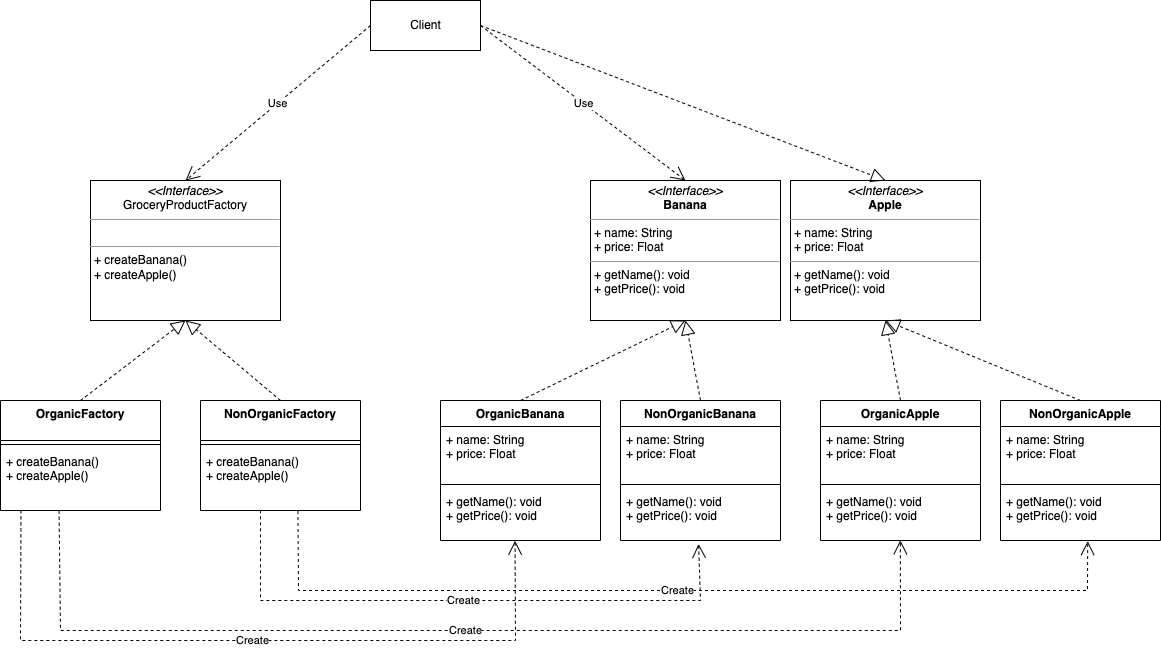

The diagram above was exported from draw.io. Its source (the exported page's mxGraphModel, read from the mxfile embedded in the PNG):
<mxGraphModel dx="2226" dy="801" grid="1" gridSize="10" guides="1" tooltips="1" connect="1" arrows="1" fold="1" page="0" pageScale="1" pageWidth="850" pageHeight="1100" math="0" shadow="0">
  <root>
    <mxCell id="0" />
    <mxCell id="1" parent="0" />
    <mxCell id="qsgKF5wPePcn45zDhUtl-2" value="&lt;p style=&quot;margin:0px;margin-top:4px;text-align:center;&quot;&gt;&lt;i&gt;&amp;lt;&amp;lt;Interface&amp;gt;&amp;gt;&lt;/i&gt;&lt;br&gt;&lt;b&gt;Banana&lt;/b&gt;&lt;/p&gt;&lt;hr size=&quot;1&quot;&gt;&lt;p style=&quot;margin:0px;margin-left:4px;&quot;&gt;+ name: String&amp;nbsp;&lt;/p&gt;&lt;p style=&quot;margin:0px;margin-left:4px;&quot;&gt;+ price: Float&lt;/p&gt;&lt;hr size=&quot;1&quot;&gt;&lt;p style=&quot;margin:0px;margin-left:4px;&quot;&gt;+ getName(): void&lt;br&gt;&lt;/p&gt;&lt;p style=&quot;margin:0px;margin-left:4px;&quot;&gt;+ getPrice(): void&lt;/p&gt;" style="verticalAlign=top;align=left;overflow=fill;fontSize=12;fontFamily=Helvetica;html=1;" vertex="1" parent="1">
      <mxGeometry x="130" y="340" width="190" height="140" as="geometry" />
    </mxCell>
    <mxCell id="qsgKF5wPePcn45zDhUtl-6" value="&lt;p style=&quot;margin:0px;margin-top:4px;text-align:center;&quot;&gt;&lt;i&gt;&amp;lt;&amp;lt;Interface&amp;gt;&amp;gt;&lt;/i&gt;&lt;br&gt;GroceryProductFactory&lt;/p&gt;&lt;hr size=&quot;1&quot;&gt;&lt;p style=&quot;margin:0px;margin-left:4px;&quot;&gt;&lt;br&gt;&lt;/p&gt;&lt;hr size=&quot;1&quot;&gt;&lt;p style=&quot;margin:0px;margin-left:4px;&quot;&gt;+ createBanana()&lt;/p&gt;&lt;p style=&quot;margin:0px;margin-left:4px;&quot;&gt;+ createApple()&lt;/p&gt;" style="verticalAlign=top;align=left;overflow=fill;fontSize=12;fontFamily=Helvetica;html=1;" vertex="1" parent="1">
      <mxGeometry x="-370" y="340" width="190" height="140" as="geometry" />
    </mxCell>
    <mxCell id="qsgKF5wPePcn45zDhUtl-11" value="OrganicFactory" style="swimlane;fontStyle=1;align=center;verticalAlign=top;childLayout=stackLayout;horizontal=1;startSize=40;horizontalStack=0;resizeParent=1;resizeParentMax=0;resizeLast=0;collapsible=1;marginBottom=0;" vertex="1" parent="1">
      <mxGeometry x="-460" y="560" width="160" height="110" as="geometry" />
    </mxCell>
    <mxCell id="qsgKF5wPePcn45zDhUtl-12" value="" style="line;strokeWidth=1;fillColor=none;align=left;verticalAlign=middle;spacingTop=-1;spacingLeft=3;spacingRight=3;rotatable=0;labelPosition=right;points=[];portConstraint=eastwest;strokeColor=inherit;" vertex="1" parent="qsgKF5wPePcn45zDhUtl-11">
      <mxGeometry y="40" width="160" height="8" as="geometry" />
    </mxCell>
    <mxCell id="qsgKF5wPePcn45zDhUtl-13" value="+ createBanana()&#10;+ createApple()    " style="text;strokeColor=none;fillColor=none;align=left;verticalAlign=top;spacingLeft=4;spacingRight=4;overflow=hidden;rotatable=0;points=[[0,0.5],[1,0.5]];portConstraint=eastwest;" vertex="1" parent="qsgKF5wPePcn45zDhUtl-11">
      <mxGeometry y="48" width="160" height="62" as="geometry" />
    </mxCell>
    <mxCell id="qsgKF5wPePcn45zDhUtl-21" value="" style="endArrow=block;dashed=1;endFill=0;endSize=12;html=1;rounded=0;exitX=0.5;exitY=0;exitDx=0;exitDy=0;entryX=0.5;entryY=1;entryDx=0;entryDy=0;" edge="1" parent="1" source="qsgKF5wPePcn45zDhUtl-11" target="qsgKF5wPePcn45zDhUtl-6">
      <mxGeometry width="160" relative="1" as="geometry">
        <mxPoint x="-150" y="610" as="sourcePoint" />
        <mxPoint x="-370" y="490" as="targetPoint" />
      </mxGeometry>
    </mxCell>
    <mxCell id="qsgKF5wPePcn45zDhUtl-24" value="&lt;p style=&quot;margin:0px;margin-top:4px;text-align:center;&quot;&gt;&lt;i&gt;&amp;lt;&amp;lt;Interface&amp;gt;&amp;gt;&lt;/i&gt;&lt;br&gt;&lt;b&gt;Apple&lt;/b&gt;&lt;/p&gt;&lt;hr size=&quot;1&quot;&gt;&lt;p style=&quot;margin: 0px 0px 0px 4px;&quot;&gt;+ name: String&amp;nbsp;&lt;/p&gt;&lt;p style=&quot;margin: 0px 0px 0px 4px;&quot;&gt;+ price: Float&lt;/p&gt;&lt;hr size=&quot;1&quot;&gt;&lt;p style=&quot;margin:0px;margin-left:4px;&quot;&gt;+ getName(): void&lt;br&gt;&lt;/p&gt;&lt;p style=&quot;margin:0px;margin-left:4px;&quot;&gt;+ getPrice(): void&lt;/p&gt;" style="verticalAlign=top;align=left;overflow=fill;fontSize=12;fontFamily=Helvetica;html=1;" vertex="1" parent="1">
      <mxGeometry x="330" y="340" width="190" height="140" as="geometry" />
    </mxCell>
    <mxCell id="qsgKF5wPePcn45zDhUtl-25" value="NonOrganicFactory" style="swimlane;fontStyle=1;align=center;verticalAlign=top;childLayout=stackLayout;horizontal=1;startSize=40;horizontalStack=0;resizeParent=1;resizeParentMax=0;resizeLast=0;collapsible=1;marginBottom=0;" vertex="1" parent="1">
      <mxGeometry x="-260" y="560" width="160" height="110" as="geometry" />
    </mxCell>
    <mxCell id="qsgKF5wPePcn45zDhUtl-26" value="" style="line;strokeWidth=1;fillColor=none;align=left;verticalAlign=middle;spacingTop=-1;spacingLeft=3;spacingRight=3;rotatable=0;labelPosition=right;points=[];portConstraint=eastwest;strokeColor=inherit;" vertex="1" parent="qsgKF5wPePcn45zDhUtl-25">
      <mxGeometry y="40" width="160" height="8" as="geometry" />
    </mxCell>
    <mxCell id="qsgKF5wPePcn45zDhUtl-27" value="+ createBanana()   &#10;+ createApple()&#10;" style="text;strokeColor=none;fillColor=none;align=left;verticalAlign=top;spacingLeft=4;spacingRight=4;overflow=hidden;rotatable=0;points=[[0,0.5],[1,0.5]];portConstraint=eastwest;" vertex="1" parent="qsgKF5wPePcn45zDhUtl-25">
      <mxGeometry y="48" width="160" height="62" as="geometry" />
    </mxCell>
    <mxCell id="qsgKF5wPePcn45zDhUtl-28" value="" style="endArrow=block;dashed=1;endFill=0;endSize=12;html=1;rounded=0;entryX=0.5;entryY=1;entryDx=0;entryDy=0;" edge="1" parent="1" target="qsgKF5wPePcn45zDhUtl-6">
      <mxGeometry width="160" relative="1" as="geometry">
        <mxPoint x="-180" y="560" as="sourcePoint" />
        <mxPoint x="-20" y="510" as="targetPoint" />
      </mxGeometry>
    </mxCell>
    <mxCell id="qsgKF5wPePcn45zDhUtl-34" value="OrganicBanana" style="swimlane;fontStyle=1;align=center;verticalAlign=top;childLayout=stackLayout;horizontal=1;startSize=26;horizontalStack=0;resizeParent=1;resizeParentMax=0;resizeLast=0;collapsible=1;marginBottom=0;" vertex="1" parent="1">
      <mxGeometry x="-20" y="560" width="160" height="140" as="geometry" />
    </mxCell>
    <mxCell id="qsgKF5wPePcn45zDhUtl-35" value="+ name: String &#10;+ price: Float" style="text;strokeColor=none;fillColor=none;align=left;verticalAlign=top;spacingLeft=4;spacingRight=4;overflow=hidden;rotatable=0;points=[[0,0.5],[1,0.5]];portConstraint=eastwest;" vertex="1" parent="qsgKF5wPePcn45zDhUtl-34">
      <mxGeometry y="26" width="160" height="54" as="geometry" />
    </mxCell>
    <mxCell id="qsgKF5wPePcn45zDhUtl-36" value="" style="line;strokeWidth=1;fillColor=none;align=left;verticalAlign=middle;spacingTop=-1;spacingLeft=3;spacingRight=3;rotatable=0;labelPosition=right;points=[];portConstraint=eastwest;strokeColor=inherit;" vertex="1" parent="qsgKF5wPePcn45zDhUtl-34">
      <mxGeometry y="80" width="160" height="8" as="geometry" />
    </mxCell>
    <mxCell id="qsgKF5wPePcn45zDhUtl-37" value="+ getName(): void&#10;+ getPrice(): void" style="text;strokeColor=none;fillColor=none;align=left;verticalAlign=top;spacingLeft=4;spacingRight=4;overflow=hidden;rotatable=0;points=[[0,0.5],[1,0.5]];portConstraint=eastwest;" vertex="1" parent="qsgKF5wPePcn45zDhUtl-34">
      <mxGeometry y="88" width="160" height="52" as="geometry" />
    </mxCell>
    <mxCell id="qsgKF5wPePcn45zDhUtl-38" value="NonOrganicBanana" style="swimlane;fontStyle=1;align=center;verticalAlign=top;childLayout=stackLayout;horizontal=1;startSize=26;horizontalStack=0;resizeParent=1;resizeParentMax=0;resizeLast=0;collapsible=1;marginBottom=0;" vertex="1" parent="1">
      <mxGeometry x="160" y="560" width="160" height="140" as="geometry" />
    </mxCell>
    <mxCell id="qsgKF5wPePcn45zDhUtl-39" value="+ name: String &#10;+ price: Float" style="text;strokeColor=none;fillColor=none;align=left;verticalAlign=top;spacingLeft=4;spacingRight=4;overflow=hidden;rotatable=0;points=[[0,0.5],[1,0.5]];portConstraint=eastwest;" vertex="1" parent="qsgKF5wPePcn45zDhUtl-38">
      <mxGeometry y="26" width="160" height="54" as="geometry" />
    </mxCell>
    <mxCell id="qsgKF5wPePcn45zDhUtl-40" value="" style="line;strokeWidth=1;fillColor=none;align=left;verticalAlign=middle;spacingTop=-1;spacingLeft=3;spacingRight=3;rotatable=0;labelPosition=right;points=[];portConstraint=eastwest;strokeColor=inherit;" vertex="1" parent="qsgKF5wPePcn45zDhUtl-38">
      <mxGeometry y="80" width="160" height="8" as="geometry" />
    </mxCell>
    <mxCell id="qsgKF5wPePcn45zDhUtl-41" value="+ getName(): void&#10;+ getPrice(): void" style="text;strokeColor=none;fillColor=none;align=left;verticalAlign=top;spacingLeft=4;spacingRight=4;overflow=hidden;rotatable=0;points=[[0,0.5],[1,0.5]];portConstraint=eastwest;" vertex="1" parent="qsgKF5wPePcn45zDhUtl-38">
      <mxGeometry y="88" width="160" height="52" as="geometry" />
    </mxCell>
    <mxCell id="qsgKF5wPePcn45zDhUtl-42" value="" style="endArrow=block;dashed=1;endFill=0;endSize=12;html=1;rounded=0;exitX=0.5;exitY=0;exitDx=0;exitDy=0;entryX=0.5;entryY=1;entryDx=0;entryDy=0;" edge="1" parent="1" source="qsgKF5wPePcn45zDhUtl-34" target="qsgKF5wPePcn45zDhUtl-2">
      <mxGeometry width="160" relative="1" as="geometry">
        <mxPoint x="-70" y="510" as="sourcePoint" />
        <mxPoint x="90" y="510" as="targetPoint" />
      </mxGeometry>
    </mxCell>
    <mxCell id="qsgKF5wPePcn45zDhUtl-43" value="" style="endArrow=block;dashed=1;endFill=0;endSize=12;html=1;rounded=0;exitX=0.5;exitY=0;exitDx=0;exitDy=0;" edge="1" parent="1" source="qsgKF5wPePcn45zDhUtl-38">
      <mxGeometry width="160" relative="1" as="geometry">
        <mxPoint x="-70" y="510" as="sourcePoint" />
        <mxPoint x="225" y="480" as="targetPoint" />
      </mxGeometry>
    </mxCell>
    <mxCell id="qsgKF5wPePcn45zDhUtl-44" value="OrganicApple" style="swimlane;fontStyle=1;align=center;verticalAlign=top;childLayout=stackLayout;horizontal=1;startSize=26;horizontalStack=0;resizeParent=1;resizeParentMax=0;resizeLast=0;collapsible=1;marginBottom=0;" vertex="1" parent="1">
      <mxGeometry x="360" y="560" width="160" height="140" as="geometry" />
    </mxCell>
    <mxCell id="qsgKF5wPePcn45zDhUtl-45" value="+ name: String &#10;+ price: Float" style="text;strokeColor=none;fillColor=none;align=left;verticalAlign=top;spacingLeft=4;spacingRight=4;overflow=hidden;rotatable=0;points=[[0,0.5],[1,0.5]];portConstraint=eastwest;" vertex="1" parent="qsgKF5wPePcn45zDhUtl-44">
      <mxGeometry y="26" width="160" height="54" as="geometry" />
    </mxCell>
    <mxCell id="qsgKF5wPePcn45zDhUtl-46" value="" style="line;strokeWidth=1;fillColor=none;align=left;verticalAlign=middle;spacingTop=-1;spacingLeft=3;spacingRight=3;rotatable=0;labelPosition=right;points=[];portConstraint=eastwest;strokeColor=inherit;" vertex="1" parent="qsgKF5wPePcn45zDhUtl-44">
      <mxGeometry y="80" width="160" height="8" as="geometry" />
    </mxCell>
    <mxCell id="qsgKF5wPePcn45zDhUtl-47" value="+ getName(): void&#10;+ getPrice(): void" style="text;strokeColor=none;fillColor=none;align=left;verticalAlign=top;spacingLeft=4;spacingRight=4;overflow=hidden;rotatable=0;points=[[0,0.5],[1,0.5]];portConstraint=eastwest;" vertex="1" parent="qsgKF5wPePcn45zDhUtl-44">
      <mxGeometry y="88" width="160" height="52" as="geometry" />
    </mxCell>
    <mxCell id="qsgKF5wPePcn45zDhUtl-48" value="NonOrganicApple" style="swimlane;fontStyle=1;align=center;verticalAlign=top;childLayout=stackLayout;horizontal=1;startSize=26;horizontalStack=0;resizeParent=1;resizeParentMax=0;resizeLast=0;collapsible=1;marginBottom=0;" vertex="1" parent="1">
      <mxGeometry x="540" y="560" width="160" height="140" as="geometry" />
    </mxCell>
    <mxCell id="qsgKF5wPePcn45zDhUtl-49" value="+ name: String &#10;+ price: Float" style="text;strokeColor=none;fillColor=none;align=left;verticalAlign=top;spacingLeft=4;spacingRight=4;overflow=hidden;rotatable=0;points=[[0,0.5],[1,0.5]];portConstraint=eastwest;" vertex="1" parent="qsgKF5wPePcn45zDhUtl-48">
      <mxGeometry y="26" width="160" height="54" as="geometry" />
    </mxCell>
    <mxCell id="qsgKF5wPePcn45zDhUtl-50" value="" style="line;strokeWidth=1;fillColor=none;align=left;verticalAlign=middle;spacingTop=-1;spacingLeft=3;spacingRight=3;rotatable=0;labelPosition=right;points=[];portConstraint=eastwest;strokeColor=inherit;" vertex="1" parent="qsgKF5wPePcn45zDhUtl-48">
      <mxGeometry y="80" width="160" height="8" as="geometry" />
    </mxCell>
    <mxCell id="qsgKF5wPePcn45zDhUtl-51" value="+ getName(): void&#10;+ getPrice(): void" style="text;strokeColor=none;fillColor=none;align=left;verticalAlign=top;spacingLeft=4;spacingRight=4;overflow=hidden;rotatable=0;points=[[0,0.5],[1,0.5]];portConstraint=eastwest;" vertex="1" parent="qsgKF5wPePcn45zDhUtl-48">
      <mxGeometry y="88" width="160" height="52" as="geometry" />
    </mxCell>
    <mxCell id="qsgKF5wPePcn45zDhUtl-52" value="" style="endArrow=block;dashed=1;endFill=0;endSize=12;html=1;rounded=0;exitX=0.5;exitY=0;exitDx=0;exitDy=0;entryX=0.5;entryY=1;entryDx=0;entryDy=0;" edge="1" parent="1" source="qsgKF5wPePcn45zDhUtl-44" target="qsgKF5wPePcn45zDhUtl-24">
      <mxGeometry width="160" relative="1" as="geometry">
        <mxPoint x="330" y="510" as="sourcePoint" />
        <mxPoint x="490" y="510" as="targetPoint" />
      </mxGeometry>
    </mxCell>
    <mxCell id="qsgKF5wPePcn45zDhUtl-53" value="" style="endArrow=block;dashed=1;endFill=0;endSize=12;html=1;rounded=0;exitX=0.5;exitY=0;exitDx=0;exitDy=0;entryX=0.5;entryY=1;entryDx=0;entryDy=0;" edge="1" parent="1" source="qsgKF5wPePcn45zDhUtl-48" target="qsgKF5wPePcn45zDhUtl-24">
      <mxGeometry width="160" relative="1" as="geometry">
        <mxPoint x="330" y="510" as="sourcePoint" />
        <mxPoint x="490" y="510" as="targetPoint" />
      </mxGeometry>
    </mxCell>
    <mxCell id="qsgKF5wPePcn45zDhUtl-54" value="Create" style="endArrow=open;endSize=12;dashed=1;html=1;rounded=0;exitX=0.128;exitY=0.997;exitDx=0;exitDy=0;exitPerimeter=0;entryX=0.466;entryY=1.004;entryDx=0;entryDy=0;entryPerimeter=0;" edge="1" parent="1" source="qsgKF5wPePcn45zDhUtl-13" target="qsgKF5wPePcn45zDhUtl-37">
      <mxGeometry width="160" relative="1" as="geometry">
        <mxPoint x="-440" y="800" as="sourcePoint" />
        <mxPoint x="320" y="800" as="targetPoint" />
        <Array as="points">
          <mxPoint x="-440" y="800" />
          <mxPoint x="55" y="800" />
        </Array>
      </mxGeometry>
    </mxCell>
    <mxCell id="qsgKF5wPePcn45zDhUtl-55" value="Create" style="endArrow=open;endSize=12;dashed=1;html=1;rounded=0;exitX=0.366;exitY=1.004;exitDx=0;exitDy=0;exitPerimeter=0;entryX=0.499;entryY=0.995;entryDx=0;entryDy=0;entryPerimeter=0;" edge="1" parent="1" source="qsgKF5wPePcn45zDhUtl-13" target="qsgKF5wPePcn45zDhUtl-47">
      <mxGeometry width="160" relative="1" as="geometry">
        <mxPoint x="-429.03999999999996" y="679.008" as="sourcePoint" />
        <mxPoint x="64.55999999999995" y="710.2080000000001" as="targetPoint" />
        <Array as="points">
          <mxPoint x="-400" y="790" />
          <mxPoint x="440" y="790" />
        </Array>
      </mxGeometry>
    </mxCell>
    <mxCell id="qsgKF5wPePcn45zDhUtl-58" value="Create" style="endArrow=open;endSize=12;dashed=1;html=1;rounded=0;exitX=0.375;exitY=0.997;exitDx=0;exitDy=0;exitPerimeter=0;entryX=0.488;entryY=1.065;entryDx=0;entryDy=0;entryPerimeter=0;" edge="1" parent="1" source="qsgKF5wPePcn45zDhUtl-27" target="qsgKF5wPePcn45zDhUtl-41">
      <mxGeometry width="160" relative="1" as="geometry">
        <mxPoint x="-391.44000000000005" y="679.008" as="sourcePoint" />
        <mxPoint x="449.84000000000015" y="709.74" as="targetPoint" />
        <Array as="points">
          <mxPoint x="-200" y="760" />
          <mxPoint x="240" y="760" />
        </Array>
      </mxGeometry>
    </mxCell>
    <mxCell id="qsgKF5wPePcn45zDhUtl-59" value="Create" style="endArrow=open;endSize=12;dashed=1;html=1;rounded=0;exitX=0.609;exitY=1.008;exitDx=0;exitDy=0;exitPerimeter=0;entryX=0.545;entryY=1.012;entryDx=0;entryDy=0;entryPerimeter=0;" edge="1" parent="1" source="qsgKF5wPePcn45zDhUtl-27" target="qsgKF5wPePcn45zDhUtl-51">
      <mxGeometry width="160" relative="1" as="geometry">
        <mxPoint x="-191.91999999999985" y="678.8219999999999" as="sourcePoint" />
        <mxPoint x="248.07999999999993" y="713.3799999999999" as="targetPoint" />
        <Array as="points">
          <mxPoint x="-162" y="750" />
          <mxPoint x="627" y="750" />
        </Array>
      </mxGeometry>
    </mxCell>
    <mxCell id="qsgKF5wPePcn45zDhUtl-60" value="Client" style="html=1;" vertex="1" parent="1">
      <mxGeometry x="-90" y="160" width="110" height="50" as="geometry" />
    </mxCell>
    <mxCell id="qsgKF5wPePcn45zDhUtl-62" value="Use" style="endArrow=open;endSize=12;dashed=1;html=1;rounded=0;exitX=0;exitY=0.5;exitDx=0;exitDy=0;entryX=0.5;entryY=0;entryDx=0;entryDy=0;" edge="1" parent="1" source="qsgKF5wPePcn45zDhUtl-60" target="qsgKF5wPePcn45zDhUtl-6">
      <mxGeometry width="160" relative="1" as="geometry">
        <mxPoint x="-130" y="290" as="sourcePoint" />
        <mxPoint x="30" y="290" as="targetPoint" />
      </mxGeometry>
    </mxCell>
    <mxCell id="qsgKF5wPePcn45zDhUtl-64" value="Use" style="endArrow=open;endSize=12;dashed=1;html=1;rounded=0;exitX=1;exitY=0.5;exitDx=0;exitDy=0;entryX=0.5;entryY=0;entryDx=0;entryDy=0;" edge="1" parent="1" source="qsgKF5wPePcn45zDhUtl-60" target="qsgKF5wPePcn45zDhUtl-2">
      <mxGeometry width="160" relative="1" as="geometry">
        <mxPoint x="-130" y="290" as="sourcePoint" />
        <mxPoint x="30" y="290" as="targetPoint" />
      </mxGeometry>
    </mxCell>
    <mxCell id="qsgKF5wPePcn45zDhUtl-65" value="" style="endArrow=block;dashed=1;endFill=0;endSize=12;html=1;rounded=0;exitX=1;exitY=0.5;exitDx=0;exitDy=0;entryX=0.5;entryY=0;entryDx=0;entryDy=0;" edge="1" parent="1" source="qsgKF5wPePcn45zDhUtl-60" target="qsgKF5wPePcn45zDhUtl-24">
      <mxGeometry width="160" relative="1" as="geometry">
        <mxPoint x="-130" y="290" as="sourcePoint" />
        <mxPoint x="30" y="290" as="targetPoint" />
      </mxGeometry>
    </mxCell>
  </root>
</mxGraphModel>